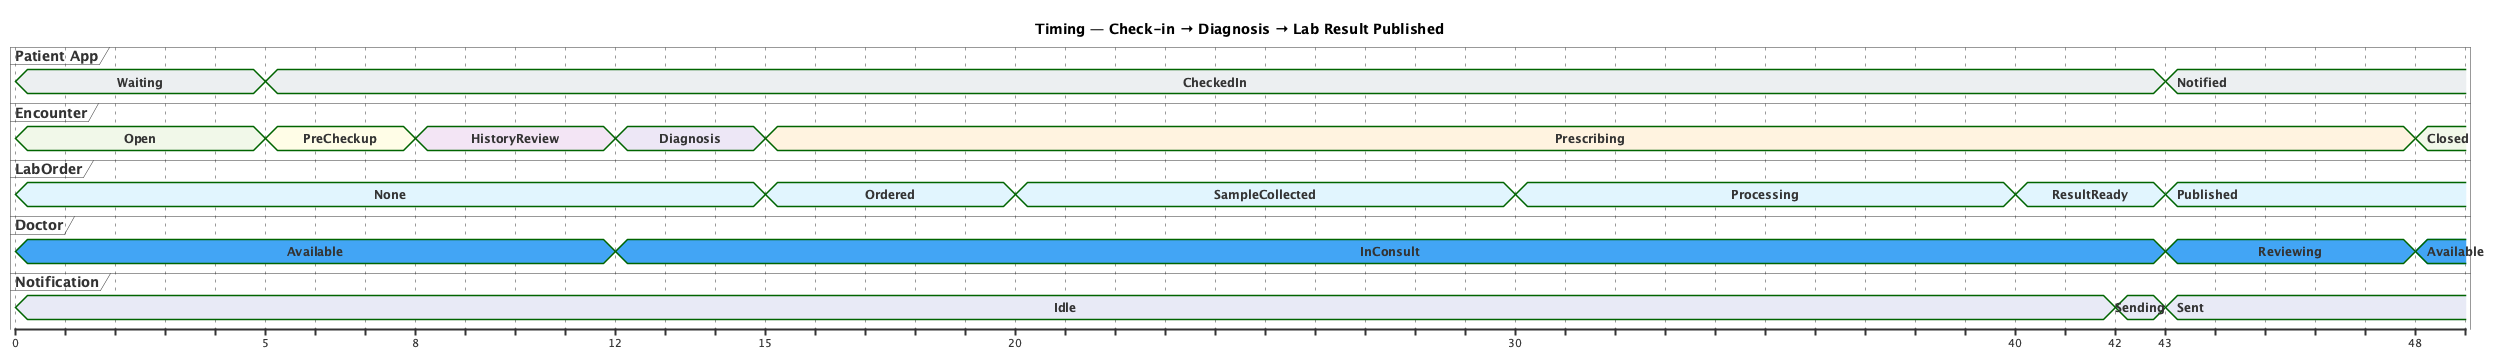

The diagram above was rendered by PlantUML. Its source (embedded in the PNG):
@startuml
title Timing — Check-in → Diagnosis → Lab Result Published

concise "Patient App" as PApp
concise "Encounter"   as Enc
concise "LabOrder"    as Lab
concise "Doctor"      as Doc
concise "Notification" as Notif

@0
PApp is Waiting #ECEFF1
Doc  is Available #42A5F5
Enc  is Open #F1F8E9
Lab  is None #E1F5FE
Notif is Idle #E8EAF6

@5
PApp is CheckedIn #ECEFF1
Enc  is PreCheckup #FFFDE7

@8
Enc  is HistoryReview #F3E5F5

@12
Enc  is Diagnosis #EDE7F6
Doc  is InConsult #42A5F5

@15
Enc  is Prescribing #FFF3E0
Lab  is Ordered #E1F5FE

@20
Lab  is SampleCollected #E1F5FE

@30
Lab  is Processing #E1F5FE

@40
Lab  is ResultReady #E1F5FE

@42
Notif is Sending #E8EAF6

@43
Lab  is Published #E1F5FE
Notif is Sent #E8EAF6
PApp is Notified #ECEFF1
Doc  is Reviewing #42A5F5

@48
Enc  is Closed #F1F8E9
Doc  is Available #42A5F5
@enduml